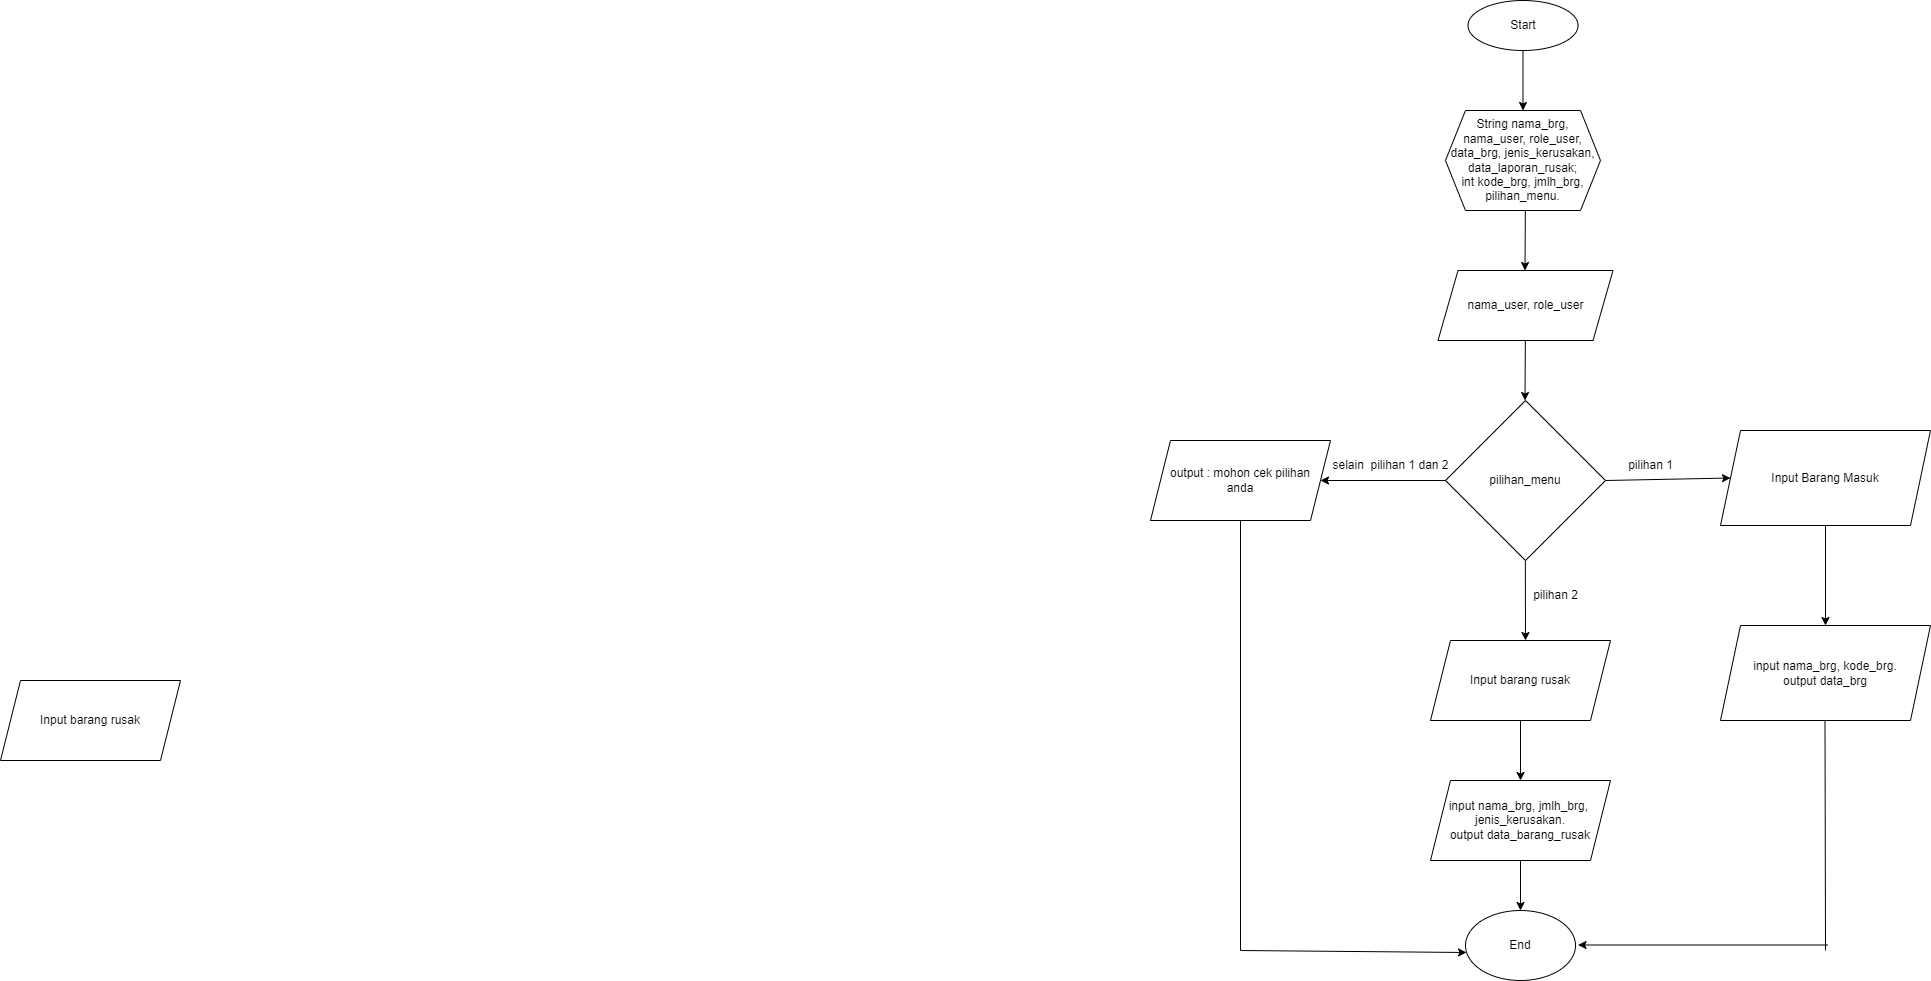

The diagram above was exported from draw.io. Its source (the exported page's mxGraphModel, read from the mxfile embedded in the PNG):
<mxGraphModel dx="3374" dy="2187" grid="1" gridSize="10" guides="1" tooltips="1" connect="1" arrows="1" fold="1" page="1" pageScale="1" pageWidth="827" pageHeight="1169" math="0" shadow="0">
  <root>
    <mxCell id="WIyWlLk6GJQsqaUBKTNV-0" />
    <mxCell id="WIyWlLk6GJQsqaUBKTNV-1" parent="WIyWlLk6GJQsqaUBKTNV-0" />
    <mxCell id="07-CP7MiOcfC22XJK9cf-6" value="nama_user, role_user" style="shape=parallelogram;perimeter=parallelogramPerimeter;whiteSpace=wrap;html=1;fixedSize=1;" vertex="1" parent="WIyWlLk6GJQsqaUBKTNV-1">
      <mxGeometry x="307.5" y="-890" width="175" height="70" as="geometry" />
    </mxCell>
    <mxCell id="07-CP7MiOcfC22XJK9cf-7" value="" style="endArrow=classic;html=1;rounded=0;" edge="1" parent="WIyWlLk6GJQsqaUBKTNV-1">
      <mxGeometry width="50" height="50" relative="1" as="geometry">
        <mxPoint x="394.84000000000003" y="-820" as="sourcePoint" />
        <mxPoint x="394.5" y="-760" as="targetPoint" />
      </mxGeometry>
    </mxCell>
    <mxCell id="07-CP7MiOcfC22XJK9cf-8" value="" style="endArrow=classic;html=1;rounded=0;entryX=0.5;entryY=0;entryDx=0;entryDy=0;" edge="1" parent="WIyWlLk6GJQsqaUBKTNV-1">
      <mxGeometry width="50" height="50" relative="1" as="geometry">
        <mxPoint x="394.84000000000003" y="-600" as="sourcePoint" />
        <mxPoint x="395" y="-520" as="targetPoint" />
      </mxGeometry>
    </mxCell>
    <mxCell id="07-CP7MiOcfC22XJK9cf-9" value="" style="endArrow=classic;html=1;rounded=0;entryX=0;entryY=0.5;entryDx=0;entryDy=0;" edge="1" parent="WIyWlLk6GJQsqaUBKTNV-1" target="07-CP7MiOcfC22XJK9cf-18">
      <mxGeometry width="50" height="50" relative="1" as="geometry">
        <mxPoint x="475.34000000000003" y="-680" as="sourcePoint" />
        <mxPoint x="580" y="-680" as="targetPoint" />
      </mxGeometry>
    </mxCell>
    <mxCell id="07-CP7MiOcfC22XJK9cf-25" value="" style="edgeStyle=orthogonalEdgeStyle;rounded=0;orthogonalLoop=1;jettySize=auto;html=1;" edge="1" parent="WIyWlLk6GJQsqaUBKTNV-1" source="07-CP7MiOcfC22XJK9cf-10" target="07-CP7MiOcfC22XJK9cf-23">
      <mxGeometry relative="1" as="geometry" />
    </mxCell>
    <mxCell id="07-CP7MiOcfC22XJK9cf-10" value="pilihan_menu" style="rhombus;whiteSpace=wrap;html=1;" vertex="1" parent="WIyWlLk6GJQsqaUBKTNV-1">
      <mxGeometry x="315" y="-760" width="160" height="160" as="geometry" />
    </mxCell>
    <mxCell id="07-CP7MiOcfC22XJK9cf-11" value="" style="endArrow=classic;html=1;rounded=0;" edge="1" parent="WIyWlLk6GJQsqaUBKTNV-1">
      <mxGeometry width="50" height="50" relative="1" as="geometry">
        <mxPoint x="394.84000000000003" y="-950" as="sourcePoint" />
        <mxPoint x="394.5" y="-890" as="targetPoint" />
      </mxGeometry>
    </mxCell>
    <mxCell id="07-CP7MiOcfC22XJK9cf-12" value="pilihan 1" style="text;html=1;align=center;verticalAlign=middle;resizable=0;points=[];autosize=1;strokeColor=none;fillColor=none;" vertex="1" parent="WIyWlLk6GJQsqaUBKTNV-1">
      <mxGeometry x="485" y="-710" width="70" height="30" as="geometry" />
    </mxCell>
    <mxCell id="07-CP7MiOcfC22XJK9cf-13" value="pilihan 2" style="text;html=1;align=center;verticalAlign=middle;resizable=0;points=[];autosize=1;strokeColor=none;fillColor=none;" vertex="1" parent="WIyWlLk6GJQsqaUBKTNV-1">
      <mxGeometry x="390" y="-580" width="70" height="30" as="geometry" />
    </mxCell>
    <mxCell id="07-CP7MiOcfC22XJK9cf-14" value="" style="edgeStyle=orthogonalEdgeStyle;rounded=0;orthogonalLoop=1;jettySize=auto;html=1;" edge="1" parent="WIyWlLk6GJQsqaUBKTNV-1" source="07-CP7MiOcfC22XJK9cf-15" target="07-CP7MiOcfC22XJK9cf-16">
      <mxGeometry relative="1" as="geometry" />
    </mxCell>
    <mxCell id="07-CP7MiOcfC22XJK9cf-15" value="Start" style="ellipse;whiteSpace=wrap;html=1;" vertex="1" parent="WIyWlLk6GJQsqaUBKTNV-1">
      <mxGeometry x="337.5" y="-1160" width="110" height="50" as="geometry" />
    </mxCell>
    <mxCell id="07-CP7MiOcfC22XJK9cf-16" value="String nama_brg, nama_user, role_user, data_brg, jenis_kerusakan, data_laporan_rusak;&lt;br&gt;int kode_brg, jmlh_brg, pilihan_menu." style="shape=hexagon;perimeter=hexagonPerimeter2;whiteSpace=wrap;html=1;fixedSize=1;" vertex="1" parent="WIyWlLk6GJQsqaUBKTNV-1">
      <mxGeometry x="315" y="-1050" width="155" height="100" as="geometry" />
    </mxCell>
    <mxCell id="07-CP7MiOcfC22XJK9cf-17" value="" style="edgeStyle=orthogonalEdgeStyle;rounded=0;orthogonalLoop=1;jettySize=auto;html=1;" edge="1" parent="WIyWlLk6GJQsqaUBKTNV-1" source="07-CP7MiOcfC22XJK9cf-18" target="07-CP7MiOcfC22XJK9cf-20">
      <mxGeometry relative="1" as="geometry" />
    </mxCell>
    <mxCell id="07-CP7MiOcfC22XJK9cf-18" value="Input Barang Masuk" style="shape=parallelogram;perimeter=parallelogramPerimeter;whiteSpace=wrap;html=1;fixedSize=1;" vertex="1" parent="WIyWlLk6GJQsqaUBKTNV-1">
      <mxGeometry x="590" y="-730" width="210" height="95" as="geometry" />
    </mxCell>
    <mxCell id="07-CP7MiOcfC22XJK9cf-24" value="" style="edgeStyle=orthogonalEdgeStyle;rounded=0;orthogonalLoop=1;jettySize=auto;html=1;" edge="1" parent="WIyWlLk6GJQsqaUBKTNV-1" source="07-CP7MiOcfC22XJK9cf-19" target="07-CP7MiOcfC22XJK9cf-21">
      <mxGeometry relative="1" as="geometry" />
    </mxCell>
    <mxCell id="07-CP7MiOcfC22XJK9cf-19" value="Input barang rusak" style="shape=parallelogram;perimeter=parallelogramPerimeter;whiteSpace=wrap;html=1;fixedSize=1;" vertex="1" parent="WIyWlLk6GJQsqaUBKTNV-1">
      <mxGeometry x="300" y="-520" width="180" height="80" as="geometry" />
    </mxCell>
    <mxCell id="07-CP7MiOcfC22XJK9cf-20" value="input nama_brg, kode_brg.&lt;br&gt;output data_brg" style="shape=parallelogram;perimeter=parallelogramPerimeter;whiteSpace=wrap;html=1;fixedSize=1;" vertex="1" parent="WIyWlLk6GJQsqaUBKTNV-1">
      <mxGeometry x="590" y="-535" width="210" height="95" as="geometry" />
    </mxCell>
    <mxCell id="07-CP7MiOcfC22XJK9cf-29" value="" style="edgeStyle=orthogonalEdgeStyle;rounded=0;orthogonalLoop=1;jettySize=auto;html=1;" edge="1" parent="WIyWlLk6GJQsqaUBKTNV-1" source="07-CP7MiOcfC22XJK9cf-21" target="07-CP7MiOcfC22XJK9cf-27">
      <mxGeometry relative="1" as="geometry" />
    </mxCell>
    <mxCell id="07-CP7MiOcfC22XJK9cf-21" value="input nama_brg, jmlh_brg,&amp;nbsp;&lt;br&gt;jenis_kerusakan.&lt;br&gt;output data_barang_rusak" style="shape=parallelogram;perimeter=parallelogramPerimeter;whiteSpace=wrap;html=1;fixedSize=1;" vertex="1" parent="WIyWlLk6GJQsqaUBKTNV-1">
      <mxGeometry x="300" y="-380" width="180" height="80" as="geometry" />
    </mxCell>
    <mxCell id="07-CP7MiOcfC22XJK9cf-22" value="Input barang rusak" style="shape=parallelogram;perimeter=parallelogramPerimeter;whiteSpace=wrap;html=1;fixedSize=1;" vertex="1" parent="WIyWlLk6GJQsqaUBKTNV-1">
      <mxGeometry x="-1130" y="-480" width="180" height="80" as="geometry" />
    </mxCell>
    <mxCell id="07-CP7MiOcfC22XJK9cf-23" value="output : mohon cek pilihan&lt;br&gt;anda" style="shape=parallelogram;perimeter=parallelogramPerimeter;whiteSpace=wrap;html=1;fixedSize=1;" vertex="1" parent="WIyWlLk6GJQsqaUBKTNV-1">
      <mxGeometry x="20" y="-720" width="180" height="80" as="geometry" />
    </mxCell>
    <mxCell id="07-CP7MiOcfC22XJK9cf-26" value="selain&amp;nbsp; pilihan 1 dan 2" style="text;html=1;align=center;verticalAlign=middle;resizable=0;points=[];autosize=1;strokeColor=none;fillColor=none;" vertex="1" parent="WIyWlLk6GJQsqaUBKTNV-1">
      <mxGeometry x="190" y="-710" width="140" height="30" as="geometry" />
    </mxCell>
    <mxCell id="07-CP7MiOcfC22XJK9cf-27" value="End" style="ellipse;whiteSpace=wrap;html=1;" vertex="1" parent="WIyWlLk6GJQsqaUBKTNV-1">
      <mxGeometry x="335" y="-250" width="110" height="70" as="geometry" />
    </mxCell>
    <mxCell id="07-CP7MiOcfC22XJK9cf-30" value="" style="endArrow=none;html=1;rounded=0;" edge="1" parent="WIyWlLk6GJQsqaUBKTNV-1">
      <mxGeometry width="50" height="50" relative="1" as="geometry">
        <mxPoint x="110" y="-210" as="sourcePoint" />
        <mxPoint x="110" y="-640" as="targetPoint" />
      </mxGeometry>
    </mxCell>
    <mxCell id="07-CP7MiOcfC22XJK9cf-32" value="" style="endArrow=classic;html=1;rounded=0;entryX=0.009;entryY=0.6;entryDx=0;entryDy=0;entryPerimeter=0;" edge="1" parent="WIyWlLk6GJQsqaUBKTNV-1" target="07-CP7MiOcfC22XJK9cf-27">
      <mxGeometry width="50" height="50" relative="1" as="geometry">
        <mxPoint x="110" y="-210" as="sourcePoint" />
        <mxPoint x="320" y="-210" as="targetPoint" />
        <Array as="points" />
      </mxGeometry>
    </mxCell>
    <mxCell id="07-CP7MiOcfC22XJK9cf-33" value="" style="endArrow=none;html=1;rounded=0;" edge="1" parent="WIyWlLk6GJQsqaUBKTNV-1">
      <mxGeometry width="50" height="50" relative="1" as="geometry">
        <mxPoint x="695" y="-210" as="sourcePoint" />
        <mxPoint x="694.5" y="-440" as="targetPoint" />
      </mxGeometry>
    </mxCell>
    <mxCell id="07-CP7MiOcfC22XJK9cf-35" value="" style="endArrow=classic;html=1;rounded=0;" edge="1" parent="WIyWlLk6GJQsqaUBKTNV-1">
      <mxGeometry width="50" height="50" relative="1" as="geometry">
        <mxPoint x="697.5" y="-215.5" as="sourcePoint" />
        <mxPoint x="447.5" y="-215.5" as="targetPoint" />
        <Array as="points" />
      </mxGeometry>
    </mxCell>
  </root>
</mxGraphModel>